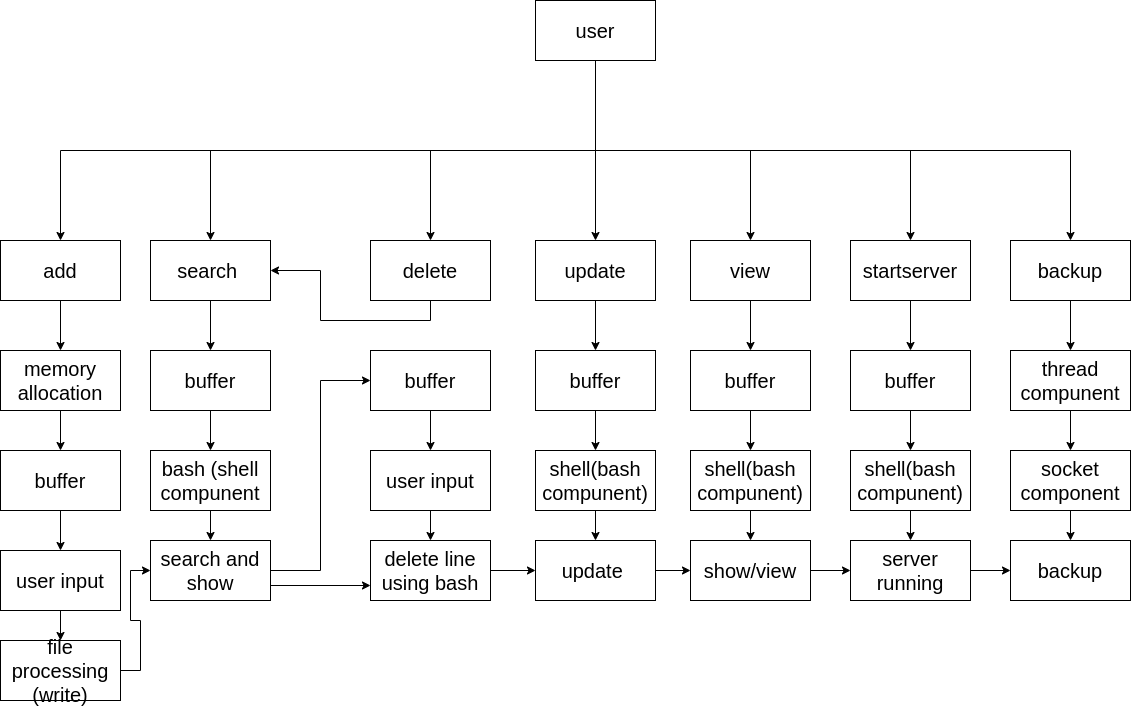

The diagram above was exported from draw.io. Its source (the exported page's mxGraphModel, read from the mxfile embedded in the PNG):
<mxGraphModel dx="2200" dy="878" grid="1" gridSize="10" guides="1" tooltips="1" connect="1" arrows="1" fold="1" page="1" pageScale="1" pageWidth="850" pageHeight="1100" math="0" shadow="0">
  <root>
    <mxCell id="0" />
    <mxCell id="1" parent="0" />
    <mxCell id="iv_9TCfmb6deI9yTcu1b-60" style="edgeStyle=orthogonalEdgeStyle;rounded=0;orthogonalLoop=1;jettySize=auto;html=1;exitX=0;exitY=1;exitDx=0;exitDy=0;entryX=0.5;entryY=0;entryDx=0;entryDy=0;fontSize=20;" edge="1" parent="1" source="iv_9TCfmb6deI9yTcu1b-1" target="iv_9TCfmb6deI9yTcu1b-8">
      <mxGeometry relative="1" as="geometry">
        <Array as="points">
          <mxPoint x="425" y="140" />
          <mxPoint x="425" y="230" />
          <mxPoint x="-110" y="230" />
        </Array>
      </mxGeometry>
    </mxCell>
    <mxCell id="iv_9TCfmb6deI9yTcu1b-61" style="edgeStyle=orthogonalEdgeStyle;rounded=0;orthogonalLoop=1;jettySize=auto;html=1;exitX=0.25;exitY=1;exitDx=0;exitDy=0;fontSize=20;" edge="1" parent="1" source="iv_9TCfmb6deI9yTcu1b-1" target="iv_9TCfmb6deI9yTcu1b-6">
      <mxGeometry relative="1" as="geometry">
        <Array as="points">
          <mxPoint x="425" y="140" />
          <mxPoint x="425" y="230" />
          <mxPoint x="40" y="230" />
        </Array>
      </mxGeometry>
    </mxCell>
    <mxCell id="iv_9TCfmb6deI9yTcu1b-62" style="edgeStyle=orthogonalEdgeStyle;rounded=0;orthogonalLoop=1;jettySize=auto;html=1;exitX=0.5;exitY=1;exitDx=0;exitDy=0;entryX=0.5;entryY=0;entryDx=0;entryDy=0;fontSize=20;" edge="1" parent="1" source="iv_9TCfmb6deI9yTcu1b-1" target="iv_9TCfmb6deI9yTcu1b-5">
      <mxGeometry relative="1" as="geometry" />
    </mxCell>
    <mxCell id="iv_9TCfmb6deI9yTcu1b-63" style="edgeStyle=orthogonalEdgeStyle;rounded=0;orthogonalLoop=1;jettySize=auto;html=1;exitX=0.5;exitY=1;exitDx=0;exitDy=0;entryX=0.5;entryY=0;entryDx=0;entryDy=0;fontSize=20;" edge="1" parent="1" source="iv_9TCfmb6deI9yTcu1b-1" target="iv_9TCfmb6deI9yTcu1b-4">
      <mxGeometry relative="1" as="geometry" />
    </mxCell>
    <mxCell id="iv_9TCfmb6deI9yTcu1b-64" style="edgeStyle=orthogonalEdgeStyle;rounded=0;orthogonalLoop=1;jettySize=auto;html=1;exitX=0.75;exitY=1;exitDx=0;exitDy=0;fontSize=20;" edge="1" parent="1" source="iv_9TCfmb6deI9yTcu1b-1" target="iv_9TCfmb6deI9yTcu1b-3">
      <mxGeometry relative="1" as="geometry">
        <Array as="points">
          <mxPoint x="425" y="140" />
          <mxPoint x="425" y="230" />
          <mxPoint x="580" y="230" />
        </Array>
      </mxGeometry>
    </mxCell>
    <mxCell id="iv_9TCfmb6deI9yTcu1b-65" style="edgeStyle=orthogonalEdgeStyle;rounded=0;orthogonalLoop=1;jettySize=auto;html=1;exitX=0.75;exitY=1;exitDx=0;exitDy=0;entryX=0.5;entryY=0;entryDx=0;entryDy=0;fontSize=20;" edge="1" parent="1" source="iv_9TCfmb6deI9yTcu1b-1" target="iv_9TCfmb6deI9yTcu1b-2">
      <mxGeometry relative="1" as="geometry">
        <Array as="points">
          <mxPoint x="425" y="140" />
          <mxPoint x="425" y="230" />
          <mxPoint x="740" y="230" />
        </Array>
      </mxGeometry>
    </mxCell>
    <mxCell id="iv_9TCfmb6deI9yTcu1b-66" style="edgeStyle=orthogonalEdgeStyle;rounded=0;orthogonalLoop=1;jettySize=auto;html=1;exitX=1;exitY=1;exitDx=0;exitDy=0;entryX=0.5;entryY=0;entryDx=0;entryDy=0;fontSize=20;" edge="1" parent="1" source="iv_9TCfmb6deI9yTcu1b-1" target="iv_9TCfmb6deI9yTcu1b-7">
      <mxGeometry relative="1" as="geometry">
        <Array as="points">
          <mxPoint x="425" y="140" />
          <mxPoint x="425" y="230" />
          <mxPoint x="900" y="230" />
        </Array>
      </mxGeometry>
    </mxCell>
    <mxCell id="iv_9TCfmb6deI9yTcu1b-1" value="&lt;font style=&quot;font-size: 20px&quot;&gt;user&lt;/font&gt;" style="rounded=0;whiteSpace=wrap;html=1;" vertex="1" parent="1">
      <mxGeometry x="365" y="80" width="120" height="60" as="geometry" />
    </mxCell>
    <mxCell id="iv_9TCfmb6deI9yTcu1b-50" style="edgeStyle=orthogonalEdgeStyle;rounded=0;orthogonalLoop=1;jettySize=auto;html=1;exitX=0.5;exitY=1;exitDx=0;exitDy=0;fontSize=20;" edge="1" parent="1" source="iv_9TCfmb6deI9yTcu1b-2" target="iv_9TCfmb6deI9yTcu1b-47">
      <mxGeometry relative="1" as="geometry" />
    </mxCell>
    <mxCell id="iv_9TCfmb6deI9yTcu1b-2" value="&lt;font style=&quot;font-size: 20px&quot;&gt;startserver&lt;/font&gt;" style="rounded=0;whiteSpace=wrap;html=1;" vertex="1" parent="1">
      <mxGeometry x="680" y="320" width="120" height="60" as="geometry" />
    </mxCell>
    <mxCell id="iv_9TCfmb6deI9yTcu1b-43" style="edgeStyle=orthogonalEdgeStyle;rounded=0;orthogonalLoop=1;jettySize=auto;html=1;exitX=0.5;exitY=1;exitDx=0;exitDy=0;fontSize=20;" edge="1" parent="1" source="iv_9TCfmb6deI9yTcu1b-3" target="iv_9TCfmb6deI9yTcu1b-37">
      <mxGeometry relative="1" as="geometry" />
    </mxCell>
    <mxCell id="iv_9TCfmb6deI9yTcu1b-3" value="&lt;font style=&quot;font-size: 20px&quot;&gt;view&lt;/font&gt;" style="rounded=0;whiteSpace=wrap;html=1;" vertex="1" parent="1">
      <mxGeometry x="520" y="320" width="120" height="60" as="geometry" />
    </mxCell>
    <mxCell id="iv_9TCfmb6deI9yTcu1b-41" style="edgeStyle=orthogonalEdgeStyle;rounded=0;orthogonalLoop=1;jettySize=auto;html=1;exitX=0.5;exitY=1;exitDx=0;exitDy=0;fontSize=20;" edge="1" parent="1" source="iv_9TCfmb6deI9yTcu1b-4" target="iv_9TCfmb6deI9yTcu1b-32">
      <mxGeometry relative="1" as="geometry" />
    </mxCell>
    <mxCell id="iv_9TCfmb6deI9yTcu1b-4" value="&lt;font style=&quot;font-size: 20px&quot;&gt;update&lt;/font&gt;" style="rounded=0;whiteSpace=wrap;html=1;" vertex="1" parent="1">
      <mxGeometry x="365" y="320" width="120" height="60" as="geometry" />
    </mxCell>
    <mxCell id="iv_9TCfmb6deI9yTcu1b-23" style="edgeStyle=orthogonalEdgeStyle;rounded=0;orthogonalLoop=1;jettySize=auto;html=1;exitX=0.5;exitY=1;exitDx=0;exitDy=0;entryX=1;entryY=0.5;entryDx=0;entryDy=0;fontSize=20;" edge="1" parent="1" source="iv_9TCfmb6deI9yTcu1b-5" target="iv_9TCfmb6deI9yTcu1b-6">
      <mxGeometry relative="1" as="geometry" />
    </mxCell>
    <mxCell id="iv_9TCfmb6deI9yTcu1b-5" value="&lt;font style=&quot;font-size: 20px&quot;&gt;delete&lt;/font&gt;" style="rounded=0;whiteSpace=wrap;html=1;" vertex="1" parent="1">
      <mxGeometry x="200" y="320" width="120" height="60" as="geometry" />
    </mxCell>
    <mxCell id="iv_9TCfmb6deI9yTcu1b-18" style="edgeStyle=orthogonalEdgeStyle;rounded=0;orthogonalLoop=1;jettySize=auto;html=1;exitX=0.5;exitY=1;exitDx=0;exitDy=0;fontSize=20;" edge="1" parent="1" source="iv_9TCfmb6deI9yTcu1b-6" target="iv_9TCfmb6deI9yTcu1b-17">
      <mxGeometry relative="1" as="geometry" />
    </mxCell>
    <mxCell id="iv_9TCfmb6deI9yTcu1b-6" value="&lt;font style=&quot;font-size: 20px&quot;&gt;search&amp;nbsp;&lt;/font&gt;" style="rounded=0;whiteSpace=wrap;html=1;" vertex="1" parent="1">
      <mxGeometry x="-20" y="320" width="120" height="60" as="geometry" />
    </mxCell>
    <mxCell id="iv_9TCfmb6deI9yTcu1b-55" style="edgeStyle=orthogonalEdgeStyle;rounded=0;orthogonalLoop=1;jettySize=auto;html=1;exitX=0.5;exitY=1;exitDx=0;exitDy=0;fontSize=20;" edge="1" parent="1" source="iv_9TCfmb6deI9yTcu1b-7" target="iv_9TCfmb6deI9yTcu1b-54">
      <mxGeometry relative="1" as="geometry" />
    </mxCell>
    <mxCell id="iv_9TCfmb6deI9yTcu1b-7" value="&lt;font style=&quot;font-size: 20px&quot;&gt;backup&lt;/font&gt;" style="rounded=0;whiteSpace=wrap;html=1;" vertex="1" parent="1">
      <mxGeometry x="840" y="320" width="120" height="60" as="geometry" />
    </mxCell>
    <mxCell id="iv_9TCfmb6deI9yTcu1b-68" style="edgeStyle=orthogonalEdgeStyle;rounded=0;orthogonalLoop=1;jettySize=auto;html=1;exitX=0.5;exitY=1;exitDx=0;exitDy=0;fontSize=20;" edge="1" parent="1" source="iv_9TCfmb6deI9yTcu1b-8" target="iv_9TCfmb6deI9yTcu1b-67">
      <mxGeometry relative="1" as="geometry" />
    </mxCell>
    <mxCell id="iv_9TCfmb6deI9yTcu1b-8" value="&lt;font style=&quot;font-size: 20px&quot;&gt;add&lt;/font&gt;" style="rounded=0;whiteSpace=wrap;html=1;" vertex="1" parent="1">
      <mxGeometry x="-170" y="320" width="120" height="60" as="geometry" />
    </mxCell>
    <mxCell id="iv_9TCfmb6deI9yTcu1b-14" style="edgeStyle=orthogonalEdgeStyle;rounded=0;orthogonalLoop=1;jettySize=auto;html=1;exitX=0.5;exitY=1;exitDx=0;exitDy=0;fontSize=20;" edge="1" parent="1" source="iv_9TCfmb6deI9yTcu1b-9" target="iv_9TCfmb6deI9yTcu1b-13">
      <mxGeometry relative="1" as="geometry" />
    </mxCell>
    <mxCell id="iv_9TCfmb6deI9yTcu1b-9" value="&lt;font style=&quot;font-size: 20px&quot;&gt;buffer&lt;/font&gt;" style="rounded=0;whiteSpace=wrap;html=1;" vertex="1" parent="1">
      <mxGeometry x="-170" y="530" width="120" height="60" as="geometry" />
    </mxCell>
    <mxCell id="iv_9TCfmb6deI9yTcu1b-16" style="edgeStyle=orthogonalEdgeStyle;rounded=0;orthogonalLoop=1;jettySize=auto;html=1;exitX=0.5;exitY=1;exitDx=0;exitDy=0;entryX=0.5;entryY=0;entryDx=0;entryDy=0;fontSize=20;" edge="1" parent="1" source="iv_9TCfmb6deI9yTcu1b-13" target="iv_9TCfmb6deI9yTcu1b-15">
      <mxGeometry relative="1" as="geometry" />
    </mxCell>
    <mxCell id="iv_9TCfmb6deI9yTcu1b-13" value="&lt;font style=&quot;font-size: 20px&quot;&gt;user input&lt;/font&gt;" style="rounded=0;whiteSpace=wrap;html=1;" vertex="1" parent="1">
      <mxGeometry x="-170" y="630" width="120" height="60" as="geometry" />
    </mxCell>
    <mxCell id="iv_9TCfmb6deI9yTcu1b-30" style="edgeStyle=orthogonalEdgeStyle;rounded=0;orthogonalLoop=1;jettySize=auto;html=1;exitX=1;exitY=0.5;exitDx=0;exitDy=0;entryX=0;entryY=0.5;entryDx=0;entryDy=0;fontSize=20;" edge="1" parent="1" source="iv_9TCfmb6deI9yTcu1b-15" target="iv_9TCfmb6deI9yTcu1b-21">
      <mxGeometry relative="1" as="geometry" />
    </mxCell>
    <mxCell id="iv_9TCfmb6deI9yTcu1b-15" value="&lt;font style=&quot;font-size: 20px&quot;&gt;file processing (write)&lt;/font&gt;" style="rounded=0;whiteSpace=wrap;html=1;" vertex="1" parent="1">
      <mxGeometry x="-170" y="720" width="120" height="60" as="geometry" />
    </mxCell>
    <mxCell id="iv_9TCfmb6deI9yTcu1b-20" style="edgeStyle=orthogonalEdgeStyle;rounded=0;orthogonalLoop=1;jettySize=auto;html=1;exitX=0.5;exitY=1;exitDx=0;exitDy=0;fontSize=20;" edge="1" parent="1" source="iv_9TCfmb6deI9yTcu1b-17" target="iv_9TCfmb6deI9yTcu1b-19">
      <mxGeometry relative="1" as="geometry" />
    </mxCell>
    <mxCell id="iv_9TCfmb6deI9yTcu1b-17" value="&lt;font style=&quot;font-size: 20px&quot;&gt;buffer&lt;/font&gt;" style="rounded=0;whiteSpace=wrap;html=1;" vertex="1" parent="1">
      <mxGeometry x="-20" y="430" width="120" height="60" as="geometry" />
    </mxCell>
    <mxCell id="iv_9TCfmb6deI9yTcu1b-22" style="edgeStyle=orthogonalEdgeStyle;rounded=0;orthogonalLoop=1;jettySize=auto;html=1;exitX=0.5;exitY=1;exitDx=0;exitDy=0;fontSize=20;" edge="1" parent="1" source="iv_9TCfmb6deI9yTcu1b-19" target="iv_9TCfmb6deI9yTcu1b-21">
      <mxGeometry relative="1" as="geometry" />
    </mxCell>
    <mxCell id="iv_9TCfmb6deI9yTcu1b-19" value="&lt;font style=&quot;font-size: 20px&quot;&gt;bash (shell compunent&lt;/font&gt;" style="rounded=0;whiteSpace=wrap;html=1;" vertex="1" parent="1">
      <mxGeometry x="-20" y="530" width="120" height="60" as="geometry" />
    </mxCell>
    <mxCell id="iv_9TCfmb6deI9yTcu1b-24" style="edgeStyle=orthogonalEdgeStyle;rounded=0;orthogonalLoop=1;jettySize=auto;html=1;exitX=1;exitY=0.5;exitDx=0;exitDy=0;fontSize=20;entryX=0;entryY=0.5;entryDx=0;entryDy=0;" edge="1" parent="1" source="iv_9TCfmb6deI9yTcu1b-21" target="iv_9TCfmb6deI9yTcu1b-25">
      <mxGeometry relative="1" as="geometry">
        <mxPoint x="150" y="460" as="targetPoint" />
      </mxGeometry>
    </mxCell>
    <mxCell id="iv_9TCfmb6deI9yTcu1b-31" style="edgeStyle=orthogonalEdgeStyle;rounded=0;orthogonalLoop=1;jettySize=auto;html=1;exitX=1;exitY=0.75;exitDx=0;exitDy=0;entryX=0;entryY=0.75;entryDx=0;entryDy=0;fontSize=20;" edge="1" parent="1" source="iv_9TCfmb6deI9yTcu1b-21" target="iv_9TCfmb6deI9yTcu1b-27">
      <mxGeometry relative="1" as="geometry" />
    </mxCell>
    <mxCell id="iv_9TCfmb6deI9yTcu1b-21" value="&lt;font style=&quot;font-size: 20px&quot;&gt;search and show&lt;/font&gt;" style="rounded=0;whiteSpace=wrap;html=1;" vertex="1" parent="1">
      <mxGeometry x="-20" y="620" width="120" height="60" as="geometry" />
    </mxCell>
    <mxCell id="iv_9TCfmb6deI9yTcu1b-28" style="edgeStyle=orthogonalEdgeStyle;rounded=0;orthogonalLoop=1;jettySize=auto;html=1;exitX=0.5;exitY=1;exitDx=0;exitDy=0;fontSize=20;" edge="1" parent="1" source="iv_9TCfmb6deI9yTcu1b-25" target="iv_9TCfmb6deI9yTcu1b-26">
      <mxGeometry relative="1" as="geometry" />
    </mxCell>
    <mxCell id="iv_9TCfmb6deI9yTcu1b-25" value="&lt;font style=&quot;font-size: 20px&quot;&gt;buffer&lt;/font&gt;" style="rounded=0;whiteSpace=wrap;html=1;" vertex="1" parent="1">
      <mxGeometry x="200" y="430" width="120" height="60" as="geometry" />
    </mxCell>
    <mxCell id="iv_9TCfmb6deI9yTcu1b-29" style="edgeStyle=orthogonalEdgeStyle;rounded=0;orthogonalLoop=1;jettySize=auto;html=1;exitX=0.5;exitY=1;exitDx=0;exitDy=0;fontSize=20;" edge="1" parent="1" source="iv_9TCfmb6deI9yTcu1b-26" target="iv_9TCfmb6deI9yTcu1b-27">
      <mxGeometry relative="1" as="geometry" />
    </mxCell>
    <mxCell id="iv_9TCfmb6deI9yTcu1b-26" value="&lt;font style=&quot;font-size: 20px&quot;&gt;user input&lt;/font&gt;" style="rounded=0;whiteSpace=wrap;html=1;" vertex="1" parent="1">
      <mxGeometry x="200" y="530" width="120" height="60" as="geometry" />
    </mxCell>
    <mxCell id="iv_9TCfmb6deI9yTcu1b-36" style="edgeStyle=orthogonalEdgeStyle;rounded=0;orthogonalLoop=1;jettySize=auto;html=1;exitX=1;exitY=0.5;exitDx=0;exitDy=0;fontSize=20;" edge="1" parent="1" source="iv_9TCfmb6deI9yTcu1b-27" target="iv_9TCfmb6deI9yTcu1b-34">
      <mxGeometry relative="1" as="geometry" />
    </mxCell>
    <mxCell id="iv_9TCfmb6deI9yTcu1b-27" value="&lt;font style=&quot;font-size: 20px&quot;&gt;delete line using bash&lt;/font&gt;" style="rounded=0;whiteSpace=wrap;html=1;" vertex="1" parent="1">
      <mxGeometry x="200" y="620" width="120" height="60" as="geometry" />
    </mxCell>
    <mxCell id="iv_9TCfmb6deI9yTcu1b-42" style="edgeStyle=orthogonalEdgeStyle;rounded=0;orthogonalLoop=1;jettySize=auto;html=1;exitX=0.5;exitY=1;exitDx=0;exitDy=0;entryX=0.5;entryY=0;entryDx=0;entryDy=0;fontSize=20;" edge="1" parent="1" source="iv_9TCfmb6deI9yTcu1b-32" target="iv_9TCfmb6deI9yTcu1b-33">
      <mxGeometry relative="1" as="geometry" />
    </mxCell>
    <mxCell id="iv_9TCfmb6deI9yTcu1b-32" value="&lt;font style=&quot;font-size: 20px&quot;&gt;buffer&lt;/font&gt;" style="rounded=0;whiteSpace=wrap;html=1;" vertex="1" parent="1">
      <mxGeometry x="365" y="430" width="120" height="60" as="geometry" />
    </mxCell>
    <mxCell id="iv_9TCfmb6deI9yTcu1b-35" style="edgeStyle=orthogonalEdgeStyle;rounded=0;orthogonalLoop=1;jettySize=auto;html=1;exitX=0.5;exitY=1;exitDx=0;exitDy=0;fontSize=20;" edge="1" parent="1" source="iv_9TCfmb6deI9yTcu1b-33" target="iv_9TCfmb6deI9yTcu1b-34">
      <mxGeometry relative="1" as="geometry" />
    </mxCell>
    <mxCell id="iv_9TCfmb6deI9yTcu1b-33" value="&lt;font style=&quot;font-size: 20px&quot;&gt;shell(bash compunent)&lt;/font&gt;" style="rounded=0;whiteSpace=wrap;html=1;" vertex="1" parent="1">
      <mxGeometry x="365" y="530" width="120" height="60" as="geometry" />
    </mxCell>
    <mxCell id="iv_9TCfmb6deI9yTcu1b-40" style="edgeStyle=orthogonalEdgeStyle;rounded=0;orthogonalLoop=1;jettySize=auto;html=1;exitX=1;exitY=0.5;exitDx=0;exitDy=0;fontSize=20;" edge="1" parent="1" source="iv_9TCfmb6deI9yTcu1b-34" target="iv_9TCfmb6deI9yTcu1b-39">
      <mxGeometry relative="1" as="geometry" />
    </mxCell>
    <mxCell id="iv_9TCfmb6deI9yTcu1b-34" value="&lt;font style=&quot;font-size: 20px&quot;&gt;update&amp;nbsp;&lt;/font&gt;" style="rounded=0;whiteSpace=wrap;html=1;" vertex="1" parent="1">
      <mxGeometry x="365" y="620" width="120" height="60" as="geometry" />
    </mxCell>
    <mxCell id="iv_9TCfmb6deI9yTcu1b-44" style="edgeStyle=orthogonalEdgeStyle;rounded=0;orthogonalLoop=1;jettySize=auto;html=1;exitX=0.5;exitY=1;exitDx=0;exitDy=0;fontSize=20;" edge="1" parent="1" source="iv_9TCfmb6deI9yTcu1b-37" target="iv_9TCfmb6deI9yTcu1b-38">
      <mxGeometry relative="1" as="geometry" />
    </mxCell>
    <mxCell id="iv_9TCfmb6deI9yTcu1b-37" value="&lt;font style=&quot;font-size: 20px&quot;&gt;buffer&lt;/font&gt;" style="rounded=0;whiteSpace=wrap;html=1;" vertex="1" parent="1">
      <mxGeometry x="520" y="430" width="120" height="60" as="geometry" />
    </mxCell>
    <mxCell id="iv_9TCfmb6deI9yTcu1b-45" style="edgeStyle=orthogonalEdgeStyle;rounded=0;orthogonalLoop=1;jettySize=auto;html=1;exitX=0.5;exitY=1;exitDx=0;exitDy=0;entryX=0.5;entryY=0;entryDx=0;entryDy=0;fontSize=20;" edge="1" parent="1" source="iv_9TCfmb6deI9yTcu1b-38" target="iv_9TCfmb6deI9yTcu1b-39">
      <mxGeometry relative="1" as="geometry" />
    </mxCell>
    <mxCell id="iv_9TCfmb6deI9yTcu1b-38" value="&lt;font style=&quot;font-size: 20px&quot;&gt;shell(bash compunent)&lt;/font&gt;" style="rounded=0;whiteSpace=wrap;html=1;" vertex="1" parent="1">
      <mxGeometry x="520" y="530" width="120" height="60" as="geometry" />
    </mxCell>
    <mxCell id="iv_9TCfmb6deI9yTcu1b-52" style="edgeStyle=orthogonalEdgeStyle;rounded=0;orthogonalLoop=1;jettySize=auto;html=1;exitX=1;exitY=0.5;exitDx=0;exitDy=0;fontSize=20;" edge="1" parent="1" source="iv_9TCfmb6deI9yTcu1b-39" target="iv_9TCfmb6deI9yTcu1b-49">
      <mxGeometry relative="1" as="geometry" />
    </mxCell>
    <mxCell id="iv_9TCfmb6deI9yTcu1b-39" value="&lt;font style=&quot;font-size: 20px&quot;&gt;show/view&lt;/font&gt;" style="rounded=0;whiteSpace=wrap;html=1;" vertex="1" parent="1">
      <mxGeometry x="520" y="620" width="120" height="60" as="geometry" />
    </mxCell>
    <mxCell id="iv_9TCfmb6deI9yTcu1b-46" style="edgeStyle=orthogonalEdgeStyle;rounded=0;orthogonalLoop=1;jettySize=auto;html=1;exitX=0.5;exitY=1;exitDx=0;exitDy=0;fontSize=20;" edge="1" parent="1" source="iv_9TCfmb6deI9yTcu1b-47" target="iv_9TCfmb6deI9yTcu1b-48">
      <mxGeometry relative="1" as="geometry" />
    </mxCell>
    <mxCell id="iv_9TCfmb6deI9yTcu1b-47" value="&lt;font style=&quot;font-size: 20px&quot;&gt;buffer&lt;/font&gt;" style="rounded=0;whiteSpace=wrap;html=1;" vertex="1" parent="1">
      <mxGeometry x="680" y="430" width="120" height="60" as="geometry" />
    </mxCell>
    <mxCell id="iv_9TCfmb6deI9yTcu1b-51" style="edgeStyle=orthogonalEdgeStyle;rounded=0;orthogonalLoop=1;jettySize=auto;html=1;exitX=0.5;exitY=1;exitDx=0;exitDy=0;fontSize=20;" edge="1" parent="1" source="iv_9TCfmb6deI9yTcu1b-48" target="iv_9TCfmb6deI9yTcu1b-49">
      <mxGeometry relative="1" as="geometry" />
    </mxCell>
    <mxCell id="iv_9TCfmb6deI9yTcu1b-48" value="&lt;font style=&quot;font-size: 20px&quot;&gt;shell(bash compunent)&lt;/font&gt;" style="rounded=0;whiteSpace=wrap;html=1;" vertex="1" parent="1">
      <mxGeometry x="680" y="530" width="120" height="60" as="geometry" />
    </mxCell>
    <mxCell id="iv_9TCfmb6deI9yTcu1b-59" style="edgeStyle=orthogonalEdgeStyle;rounded=0;orthogonalLoop=1;jettySize=auto;html=1;exitX=1;exitY=0.5;exitDx=0;exitDy=0;fontSize=20;" edge="1" parent="1" source="iv_9TCfmb6deI9yTcu1b-49" target="iv_9TCfmb6deI9yTcu1b-57">
      <mxGeometry relative="1" as="geometry" />
    </mxCell>
    <mxCell id="iv_9TCfmb6deI9yTcu1b-49" value="&lt;font style=&quot;font-size: 20px&quot;&gt;server running&lt;/font&gt;" style="rounded=0;whiteSpace=wrap;html=1;" vertex="1" parent="1">
      <mxGeometry x="680" y="620" width="120" height="60" as="geometry" />
    </mxCell>
    <mxCell id="iv_9TCfmb6deI9yTcu1b-58" style="edgeStyle=orthogonalEdgeStyle;rounded=0;orthogonalLoop=1;jettySize=auto;html=1;exitX=0.5;exitY=1;exitDx=0;exitDy=0;fontSize=20;" edge="1" parent="1" source="iv_9TCfmb6deI9yTcu1b-53" target="iv_9TCfmb6deI9yTcu1b-57">
      <mxGeometry relative="1" as="geometry" />
    </mxCell>
    <mxCell id="iv_9TCfmb6deI9yTcu1b-53" value="&lt;font style=&quot;font-size: 20px&quot;&gt;socket component&lt;/font&gt;" style="rounded=0;whiteSpace=wrap;html=1;" vertex="1" parent="1">
      <mxGeometry x="840" y="530" width="120" height="60" as="geometry" />
    </mxCell>
    <mxCell id="iv_9TCfmb6deI9yTcu1b-56" style="edgeStyle=orthogonalEdgeStyle;rounded=0;orthogonalLoop=1;jettySize=auto;html=1;exitX=0.5;exitY=1;exitDx=0;exitDy=0;fontSize=20;" edge="1" parent="1" source="iv_9TCfmb6deI9yTcu1b-54" target="iv_9TCfmb6deI9yTcu1b-53">
      <mxGeometry relative="1" as="geometry" />
    </mxCell>
    <mxCell id="iv_9TCfmb6deI9yTcu1b-54" value="&lt;font style=&quot;font-size: 20px&quot;&gt;thread compunent&lt;/font&gt;" style="rounded=0;whiteSpace=wrap;html=1;" vertex="1" parent="1">
      <mxGeometry x="840" y="430" width="120" height="60" as="geometry" />
    </mxCell>
    <mxCell id="iv_9TCfmb6deI9yTcu1b-57" value="&lt;font style=&quot;font-size: 20px&quot;&gt;backup&lt;/font&gt;" style="rounded=0;whiteSpace=wrap;html=1;" vertex="1" parent="1">
      <mxGeometry x="840" y="620" width="120" height="60" as="geometry" />
    </mxCell>
    <mxCell id="iv_9TCfmb6deI9yTcu1b-69" style="edgeStyle=orthogonalEdgeStyle;rounded=0;orthogonalLoop=1;jettySize=auto;html=1;exitX=0.5;exitY=1;exitDx=0;exitDy=0;fontSize=20;" edge="1" parent="1" source="iv_9TCfmb6deI9yTcu1b-67" target="iv_9TCfmb6deI9yTcu1b-9">
      <mxGeometry relative="1" as="geometry" />
    </mxCell>
    <mxCell id="iv_9TCfmb6deI9yTcu1b-67" value="&lt;font style=&quot;font-size: 20px&quot;&gt;memory allocation&lt;/font&gt;" style="rounded=0;whiteSpace=wrap;html=1;" vertex="1" parent="1">
      <mxGeometry x="-170" y="430" width="120" height="60" as="geometry" />
    </mxCell>
  </root>
</mxGraphModel>